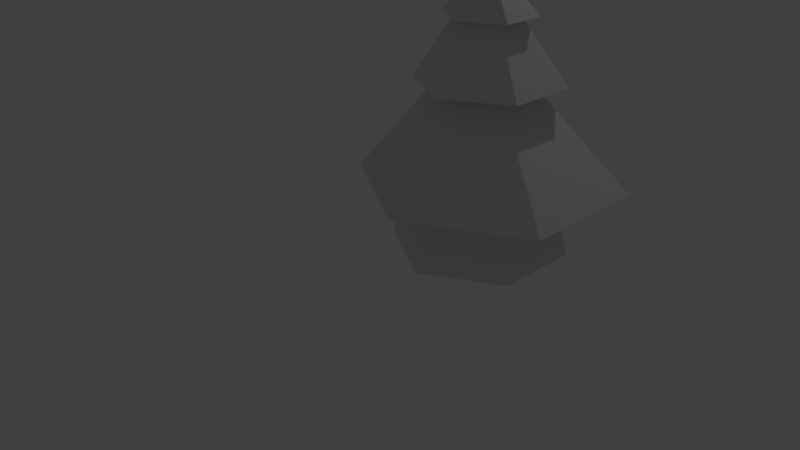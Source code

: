 # Source: Tree.blend  (saved by Blender 2.79.0; exported with 4.5.12 LTS)
import bpy
from mathutils import Matrix  # noqa: F401  (used for matrix-valued properties, if any)

bpy.ops.wm.read_factory_settings(use_empty=True)
scene = bpy.context.scene
scene.name = 'Scene'

# ---- collections
col_collection_1 = bpy.data.collections.new('Collection 1'); scene.collection.children.link(col_collection_1)

# ---- world
world_world = bpy.data.worlds.new('World'); scene.world = world_world
world_world.color = (0.05088, 0.05088, 0.05088)
world_world.use_sun_shadow = False
world_world.sun_shadow_jitter_overblur = 0.0
world_world.cycles.sampling_method = 'MANUAL'

# ---- cameras
cam_camera = bpy.data.cameras.new('Camera')
cam_camera.clip_end = 100.0
cam_camera.lens = 35.0
cam_camera.sensor_width = 32.0
cam_camera.sensor_height = 18.0
cam_camera.ortho_scale = 7.314
cam_camera.dof.focus_distance = 0.0
cam_camera.dof.aperture_fstop = 128.0

# ---- lights
light_lamp = bpy.data.lights.new('Lamp', 'POINT')
light_lamp.transmission_factor = 0.0
light_lamp.cutoff_distance = 30.0
light_lamp.energy = 100.0
light_lamp.shadow_buffer_clip_start = 1.001
light_lamp.shadow_soft_size = 0.1
light_lamp.shadow_maximum_resolution = 0.006
light_lamp.use_absolute_resolution = True

# ---- meshes
me_cylinder_001 = bpy.data.meshes.new('Cylinder.001')
me_cylinder_001.from_pydata([(0.0, 1.0, -1.0), (-0.0168, -0.003437, 2.377), (0.866, 0.5, -1.0), (-0.01138, -0.006569, 2.377), (0.866, -0.5, -1.0), (-0.01138, -0.01283, 2.377), (-8.742e-08, -1.0, -1.0), (-0.0168, -0.01596, 2.377), (-0.866, -0.5, -1.0), (-0.02223, -0.01283, 2.377), (-0.866, 0.5, -1.0), (-0.02223, -0.006569, 2.377), (-1.316e-08, 0.3375, 1.608), (0.2923, 0.1688, 1.608), (0.2923, -0.1688, 1.608), (-4.267e-08, -0.3375, 1.608), (-0.2923, -0.1688, 1.608), (-0.2923, 0.1688, 1.608), (-1.507e-08, 0.2416, 1.985), (0.2093, 0.1208, 1.985), (0.2093, -0.1208, 1.985), (-3.619e-08, -0.2416, 1.985), (-0.2093, -0.1208, 1.985), (-0.2093, 0.1208, 1.985), (0.4481, 0.2587, 0.8997), (0.4481, -0.2587, 0.8997), (-5.482e-08, -0.5174, 0.8997), (-0.4481, -0.2587, 0.8997), (-0.4481, 0.2587, 0.8997), (-9.588e-09, 0.5174, 0.8997), (0.6905, 0.3986, -0.2021), (0.6905, -0.3986, -0.2021), (-7.373e-08, -0.7973, -0.2021), (-0.6905, -0.3986, -0.2021), (-0.6905, 0.3986, -0.2021), (-4.027e-09, 0.7973, -0.2021), (0.1544, 0.08913, 1.985), (0.1544, -0.09705, 1.985), (-0.006862, -0.1901, 1.985), (-0.1681, -0.09705, 1.985), (-0.1681, 0.08913, 1.985), (-0.006862, 0.1822, 1.985), (-0.866, -0.5, -1.0), (-0.02223, -0.01283, 2.377), (-0.2923, -0.1688, 1.608), (-0.2093, -0.1208, 1.985), (-0.4481, -0.2587, 0.8997), (-0.6905, -0.3986, -0.2021), (-0.1681, -0.09705, 1.985), (0.4587, 0.2648, 1.608), (0.4587, -0.2408, 1.608), (0.02079, -0.4936, 1.608), (-0.4171, -0.2408, 1.608), (-0.4171, 0.2648, 1.608), (0.02079, 0.5176, 1.608), (-0.4171, -0.2408, 1.608), (0.03866, 0.8515, 0.9025), (0.7567, 0.4369, 0.9025), (0.7567, -0.3923, 0.9025), (0.03866, -0.8068, 0.9025), (-0.6794, -0.3923, 0.9025), (-0.6794, 0.4369, 0.9025), (-0.6794, -0.3923, 0.9025), (0.08663, 1.548, -0.2021), (1.384, 0.7988, -0.2021), (1.384, -0.6987, -0.2021), (0.08663, -1.448, -0.2021), (-1.21, -0.6987, -0.2021), (-1.21, 0.7988, -0.2021), (-1.21, -0.6987, -0.2021)], [], [(18, 1, 3, 19), (19, 3, 5, 20), (20, 5, 7, 21), (45, 43, 9, 22), (3, 1, 11, 9, 43, 7, 5), (22, 9, 11, 23), (23, 11, 1, 18), (0, 2, 4, 6, 42, 8, 10), (61, 17, 12, 56), (60, 16, 17, 61), (62, 44, 16, 60), (58, 14, 15, 59), (57, 13, 14, 58), (56, 12, 13, 57), (40, 23, 18, 41), (39, 22, 23, 40), (48, 45, 22, 39), (37, 20, 21, 38), (36, 19, 20, 37), (41, 18, 19, 36), (63, 29, 24, 64), (64, 24, 25, 65), (65, 25, 26, 66), (69, 46, 27, 67), (67, 27, 28, 68), (68, 28, 29, 63), (10, 34, 35, 0), (8, 33, 34, 10), (42, 47, 33, 8), (4, 31, 32, 6), (2, 30, 31, 4), (0, 35, 30, 2), (54, 41, 36, 49), (49, 36, 37, 50), (50, 37, 38, 51), (55, 48, 39, 52), (52, 39, 40, 53), (53, 40, 41, 54), (51, 38, 48, 55), (6, 32, 47, 42), (66, 26, 46, 69), (38, 21, 45, 48), (59, 15, 44, 62), (21, 7, 43, 45), (15, 51, 55, 44), (17, 53, 54, 12), (16, 52, 53, 17), (44, 55, 52, 16), (14, 50, 51, 15), (13, 49, 50, 14), (12, 54, 49, 13), (26, 59, 62, 46), (29, 56, 57, 24), (24, 57, 58, 25), (25, 58, 59, 26), (46, 62, 60, 27), (27, 60, 61, 28), (28, 61, 56, 29), (32, 66, 69, 47), (34, 68, 63, 35), (33, 67, 68, 34), (47, 69, 67, 33), (31, 65, 66, 32), (30, 64, 65, 31), (35, 63, 64, 30)])
me_cylinder_001.use_remesh_preserve_volume = False
me_cylinder_001.use_remesh_preserve_attributes = False
me_cylinder_001.use_mirror_vertex_groups = False
me_cylinder_001.update()

# ---- objects
ob_cylinder = bpy.data.objects.new('Cylinder', me_cylinder_001)
ob_lamp = bpy.data.objects.new('Lamp', light_lamp)
ob_camera = bpy.data.objects.new('Camera', cam_camera)

# ---- transforms, parenting, visibility, modifiers, constraints
ob_cylinder.location = (1.66, 0.2, 1.72)
ob_cylinder.lineart.crease_threshold = 0.0
ob_lamp.location = (1.656, 3.552, 7.354)
ob_lamp.rotation_euler = (0.6503, 0.05522, 1.866)
ob_lamp.lock_rotations_4d = False
ob_lamp.empty_display_type = 'ARROWS'
ob_lamp.color = (0.0, 0.0, 0.0, 0.0)
ob_lamp.lineart.crease_threshold = 0.0
ob_camera.location = (7.481, -6.508, 5.344)
ob_camera.rotation_euler = (1.109, 0.0, 0.8149)
ob_camera.lock_rotations_4d = False
ob_camera.empty_display_type = 'ARROWS'
ob_camera.color = (0.0, 0.0, 0.0, 0.0)
ob_camera.display_type = 'WIRE'
ob_camera.lineart.crease_threshold = 0.0

# ---- collection membership
col_collection_1.objects.link(ob_cylinder)
col_collection_1.objects.link(ob_lamp)
col_collection_1.objects.link(ob_camera)

# ---- scene / render settings (as saved in the file)
scene.camera = ob_camera
scene.frame_start = 1; scene.frame_end = 250; scene.frame_set(1)
scene.render.engine = 'BLENDER_EEVEE_NEXT'
scene.render.resolution_percentage = 50
scene.render.dither_intensity = 0.0
scene.cycles.use_denoising = False
scene.cycles.samples = 128
scene.cycles.sampling_pattern = 'TABULATED_SOBOL'
scene.cycles.use_adaptive_sampling = False
scene.cycles.use_light_tree = False
scene.cycles.blur_glossy = 0.0
scene.cycles.sample_clamp_indirect = 0.0
scene.view_settings.view_transform = 'Standard'
bpy.context.view_layer.update()
